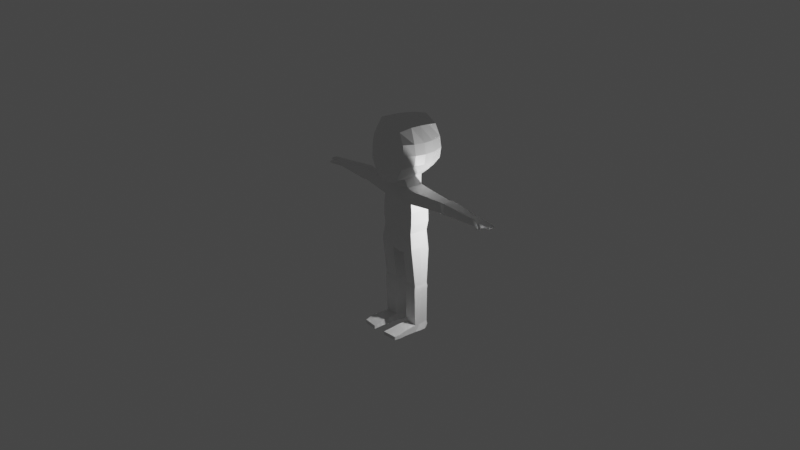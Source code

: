 # Source: base_model.blend  (saved by Blender 2.81.16; exported with 4.5.12 LTS)
import bpy
from mathutils import Matrix  # noqa: F401  (used for matrix-valued properties, if any)

bpy.ops.wm.read_factory_settings(use_empty=True)
scene = bpy.context.scene
scene.name = 'Scene'

# ---- collections
col_collection = bpy.data.collections.new('Collection'); scene.collection.children.link(col_collection)

# ---- materials (node trees are filled in below, after node groups)
mat_material = bpy.data.materials.new('Material')
mat_material.alpha_threshold = 0.0
mat_material.use_transparent_shadow = False
mat_material.line_color = (0.0, 0.0, 0.0, 1.0)

# ---- material node trees
mat_material.use_nodes = True; mat_material.node_tree.nodes.clear()
_N = mat_material.node_tree.nodes; _L = mat_material.node_tree.links
n0 = _N.new('ShaderNodeOutputMaterial'); n0.name = 'Material Output'; n0.location = (300, 300)
n1 = _N.new('ShaderNodeBsdfPrincipled'); n1.name = 'Principled BSDF'; n1.location = (10, 300)
n1.distribution = 'GGX'
n1.subsurface_method = 'BURLEY'
n1.inputs[2].default_value = 0.4
n1.inputs[3].default_value = 1.45
n1.inputs[27].default_value = (0.0, 0.0, 0.0, 1.0)
n1.inputs[28].default_value = 1.0
_L.new(n1.outputs[0], n0.inputs[0])
n0.is_active_output = True

# ---- world
world_world = bpy.data.worlds.new('World'); scene.world = world_world
world_world.use_nodes = True; world_world.node_tree.nodes.clear()
_N = world_world.node_tree.nodes; _L = world_world.node_tree.links
n0 = _N.new('ShaderNodeOutputWorld'); n0.name = 'World Output'; n0.location = (300, 300)
n1 = _N.new('ShaderNodeBackground'); n1.name = 'Background'; n1.location = (10, 300)
n1.inputs[0].default_value = (0.05088, 0.05088, 0.05088, 1.0)
_L.new(n1.outputs[0], n0.inputs[0])
n0.is_active_output = True
world_world.color = (0.05088, 0.05088, 0.05088)
world_world.use_sun_shadow = False
world_world.sun_shadow_jitter_overblur = 0.0

# ---- cameras
cam_camera = bpy.data.cameras.new('Camera')
cam_camera.clip_end = 100.0
cam_camera.ortho_scale = 7.314

# ---- lights
light_light = bpy.data.lights.new('Light', 'POINT')
light_light.transmission_factor = 0.0
light_light.energy = 1000.0
light_light.shadow_soft_size = 0.1
light_light.shadow_maximum_resolution = 0.006
light_light.use_absolute_resolution = True

# ---- meshes
me_cube = bpy.data.meshes.new('Cube')
me_cube.from_pydata([(0.9164, 0.9853, 1.093), (0.7662, 1.001, -0.8965), (0.7679, -0.9255, 1.009), (0.6269, -1.04, -1.305), (0.0, 1.155, -0.9802), (0.0, -1.248, 1.158), (0.0, -1.241, -1.419), (0.0, 1.197, 1.325), (1.019, 1.165, 0.4917), (1.114, 1.165, -0.00829), (1.019, 1.165, -0.5083), (1.032, -0.9652, 0.5), (1.128, -0.9652, 0.0), (1.032, -1.058, -0.6146), (0.0, 1.468, 0.5763), (0.0, 1.458, 0.0315), (0.0, 1.379, -0.4884), (0.0, -1.434, 0.5762), (0.0, -1.528, 0.01036), (0.0, -1.414, -0.4655), (1.055, 0.4648, 1.189), (1.05, -2.562e-08, 1.208), (1.05, -0.5, 1.208), (0.5533, -0.4602, -1.331), (0.6014, 0.01554, -1.269), (0.5477, 0.5016, -1.268), (0.0, 0.6478, -1.28), (0.0, -0.4217, -1.419), (0.0, 0.5, 1.495), (0.0, -8.131e-08, 1.57), (0.0, -0.5, 1.495), (1.298, 0.5, -0.5), (1.352, 0.0, -0.5), (1.268, -0.495, -0.5), (1.393, 0.5, 0.0), (1.448, 0.0, 0.0), (1.363, -0.495, 0.0), (1.298, 0.5, 0.5), (1.352, 0.0, 0.5), (1.268, -0.495, 0.5), (0.6162, -0.3472, -1.72), (0.669, 0.05604, -1.72), (0.6503, 0.4071, -1.72), (0.0, 0.5835, -1.72), (0.9468, -0.4109, -2.425), (0.0, -0.4538, -1.72), (1.005, 0.5348, -0.9083), (1.045, 0.01736, -0.9244), (0.99, -0.483, -0.9377), (0.9921, -0.3505, -1.809), (1.003, 0.0726, -1.809), (0.6881, 0.6316, -2.073), (0.0, 0.6989, -1.809), (0.9916, -0.4336, -3.451), (0.0, -0.438, -1.809), (0.9614, 0.0726, -2.425), (0.6291, 0.7222, -2.666), (0.0, 0.7321, -2.312), (0.9303, -0.4117, -3.864), (0.0, -0.5377, -2.312), (1.006, 0.07202, -3.451), (0.8004, 0.6349, -3.258), (0.0, 0.7046, -3.451), (1.062, -0.4681, -4.613), (0.0, -0.5056, -3.451), (0.942, 0.07911, -3.864), (0.7903, 0.6367, -4.075), (0.0, 0.6368, -3.864), (0.339, 0.7365, -4.855), (0.0, -0.467, -3.864), (1.077, 0.06776, -4.613), (0.8565, 0.6572, -4.577), (0.0, 0.6793, -4.954), (0.0, 0.1831, -5.035), (0.0, -0.3469, -5.035), (0.3832, 0.1407, -4.964), (0.3775, -0.3914, -4.964), (1.063, -0.2498, -6.484), (1.078, 0.0869, -6.484), (0.3616, 0.1327, -6.484), (1.063, 0.4431, -6.484), (0.3559, 0.5043, -6.484), (0.3559, -0.2016, -6.484), (2.693, -0.1634, -2.332), (2.707, 0.07424, -2.423), (2.693, -0.1634, -1.851), (2.704, 0.07424, -1.851), (2.693, 0.3145, -1.851), (2.693, 0.3145, -2.423), (2.922, -0.1868, -2.349), (2.938, 0.07387, -2.416), (2.922, -0.1868, -1.831), (2.925, 0.07387, -1.831), (2.922, 0.3497, -1.831), (2.922, 0.3497, -2.416), (3.277, -0.1755, -2.324), (3.292, 0.07397, -2.411), (3.277, -0.1755, -1.86), (3.289, 0.07397, -1.86), (3.277, 0.3379, -1.86), (3.277, 0.3379, -2.411), (4.72, -0.08379, -2.288), (4.729, 0.06744, -2.288), (4.72, -0.08379, -1.988), (4.727, 0.06744, -1.972), (4.72, 0.2274, -1.988), (4.72, 0.2274, -2.288), (1.079, -0.2803, -6.638), (1.095, 0.08422, -6.638), (0.3439, 0.1339, -6.638), (1.079, 0.4699, -6.638), (0.3378, 0.5361, -6.638), (0.3378, -0.2281, -6.638), (1.079, -0.2803, -6.772), (1.095, 0.08422, -6.772), (0.3443, 0.1339, -6.772), (1.079, 0.452, -6.772), (0.3382, 0.5182, -6.772), (0.3382, -0.2281, -6.772), (1.04, -0.2115, -8.534), (0.9907, 0.1024, -8.584), (0.4152, 0.135, -8.522), (0.9772, 0.5297, -8.539), (0.4102, 0.5732, -8.539), (0.4102, -0.1772, -8.534), (1.017, 0.5609, -4.823), (0.3779, 0.6393, -5.016), (0.9303, 0.5089, -3.864), (0.1595, 0.7379, -4.073), (0.1581, 0.7518, -4.853), (0.9921, 0.492, -1.809), (0.9468, 0.492, -2.425), (0.1912, 0.7241, -2.003), (0.3874, 0.7425, -2.641), (0.985, 0.5651, -3.421), (0.1912, 0.7241, -3.258), (1.006, 0.07237, -2.849), (0.0, -0.5101, -2.769), (0.9916, -0.4216, -2.849), (0.9916, 0.5381, -2.849), (0.3087, 0.7351, -2.888), (0.6978, 0.6872, -2.903), (0.0, 0.7211, -2.769), (4.898, -0.1179, -2.27), (4.907, 0.06631, -2.27), (4.898, -0.1179, -2.01), (4.906, 0.06631, -1.993), (4.898, 0.2552, -2.01), (4.898, 0.2552, -2.27), (5.128, -0.1125, -2.238), (5.071, 0.06645, -2.238), (5.128, -0.1125, -2.031), (5.069, 0.06645, -2.023), (5.062, 0.2746, -2.031), (5.062, 0.2746, -2.238), (5.317, -0.1027, -2.187), (5.274, 0.07749, -2.199), (5.318, -0.1027, -2.061), (5.316, 0.2665, -2.064), (5.317, 0.2791, -2.179), (5.327, 0.08409, -2.179), (5.325, 0.08409, -2.068), (5.111, -0.2735, -2.048), (5.111, -0.2736, -2.225), (5.207, -0.2018, -2.048), (5.206, -0.202, -2.225), (5.322, 0.005819, -2.181), (5.321, 0.005819, -2.066), (5.321, 0.1669, -2.068), (5.318, -0.1027, -2.124), (5.318, 0.2791, -2.124), (5.322, 0.1669, -2.179), (5.317, 0.2791, -2.179), (5.321, 0.1669, -2.068), (5.318, 0.2791, -2.124), (5.322, 0.1669, -2.179), (5.484, 0.1777, -2.08), (5.48, 0.2663, -2.08), (5.48, 0.2663, -2.122), (5.48, 0.2663, -2.164), (5.485, 0.1777, -2.164), (5.318, -0.1027, -2.124), (5.475, -0.09229, -2.164), (5.475, -0.09229, -2.08), (5.493, -0.01318, -2.163), (5.492, -0.01318, -2.081), (5.475, -0.09229, -2.122), (5.345, -0.3714, -2.115), (5.348, -0.3716, -2.189), (5.389, -0.2915, -2.114), (5.392, -0.2917, -2.188), (5.327, 0.08409, -2.179), (5.325, 0.08409, -2.068), (5.497, 0.07771, -2.164), (5.495, 0.07771, -2.08), (5.492, -0.00141, -2.164), (5.491, -0.00141, -2.08), (5.492, -0.00141, -2.164), (5.491, -0.00141, -2.08), (5.492, 0.09136, -2.164), (5.49, 0.09136, -2.08), (5.486, 0.1675, -2.08), (5.487, 0.1675, -2.164), (5.641, 0.2477, -2.152), (5.641, 0.2477, -2.121), (5.641, 0.2477, -2.089), (5.645, 0.1737, -2.089), (5.645, 0.1737, -2.152), (5.637, -0.08074, -2.121), (5.637, -0.08074, -2.152), (5.641, -0.02585, -2.152), (5.637, -0.08074, -2.089), (5.641, -0.02585, -2.089), (5.652, 0.005188, -2.152), (5.656, 0.07512, -2.152), (5.651, 0.005188, -2.089), (5.654, 0.07512, -2.089), (5.652, 0.005188, -2.152), (5.651, 0.005188, -2.089), (5.65, 0.09101, -2.089), (5.646, 0.165, -2.089), (5.651, 0.09101, -2.152), (5.647, 0.165, -2.152), (1.029, -0.1918, -8.897), (1.045, 0.09199, -8.897), (0.3564, 0.1306, -8.897), (1.029, 0.3922, -8.897), (0.4032, 0.4438, -8.897), (0.3744, -0.1124, -8.82), (1.127, -0.8583, -8.577), (0.4339, -0.7686, -8.551), (1.127, -0.8583, -8.838), (0.3721, -0.7659, -8.836), (1.1, -1.469, -8.698), (0.3602, -1.526, -8.698), (1.1, -1.469, -8.87), (0.3602, -1.526, -8.87), (0.9848, 0.5731, -8.711), (0.9848, 0.4827, -8.874), (0.4211, 0.6246, -8.711), (0.4211, 0.5343, -8.874), (0.3713, -1.146, -8.853), (0.4023, -1.147, -8.625), (1.144, -1.164, -8.854), (1.144, -1.164, -8.638), (0.0, -0.5117, -3.11), (0.0, -0.4715, -3.657), (0.0, -0.8652, -1.497), (0.0, -1.361, -1.101)], [], [(27, 23, 3, 6, 247), (39, 22, 2, 11), (14, 7, 0, 8), (11, 2, 5, 17), (22, 30, 5, 2), (3, 13, 19, 248, 6), (13, 12, 18, 19), (12, 11, 17, 18), (4, 16, 10, 1), (16, 15, 9, 10), (15, 14, 8, 9), (23, 48, 33, 13, 3), (33, 36, 12, 13), (36, 39, 11, 12), (9, 8, 37, 34), (34, 37, 38, 35), (35, 38, 39, 36), (10, 9, 34, 31), (31, 34, 35, 32), (32, 35, 36, 33), (1, 10, 31, 46, 25), (46, 31, 32, 47), (47, 32, 33, 48), (0, 7, 28, 20), (20, 28, 29, 21), (21, 29, 30, 22), (8, 0, 20, 37), (37, 20, 21, 38), (38, 21, 22, 39), (4, 1, 25, 26), (25, 24, 41, 42), (23, 27, 45, 40), (43, 42, 130, 52), (40, 45, 54, 49), (26, 25, 42, 43), (24, 23, 40, 41), (24, 47, 48, 23), (25, 46, 47, 24), (50, 49, 85, 86), (132, 51, 56, 133), (41, 40, 49, 50), (42, 41, 50, 130), (140, 141, 61, 135), (138, 137, 245, 64, 53), (49, 44, 83, 85), (49, 54, 59, 44), (62, 134, 127, 67), (53, 64, 246, 69, 58), (136, 138, 53, 60), (139, 136, 60, 134), (65, 58, 63, 70), (58, 69, 74, 76, 63), (60, 53, 58, 65), (134, 60, 65, 127), (125, 70, 78, 80), (76, 75, 79, 82), (128, 66, 71, 68, 129), (127, 65, 70, 125), (73, 75, 76, 74), (72, 126, 75, 73), (80, 78, 108, 110), (82, 79, 109, 112), (75, 126, 81, 79), (63, 76, 82, 77), (70, 63, 77, 78), (126, 125, 80, 81), (87, 86, 92, 93), (88, 87, 93, 94), (131, 130, 87, 88), (130, 50, 86, 87), (55, 131, 88, 84), (44, 55, 84, 83), (91, 89, 95, 97), (90, 94, 100, 96), (83, 84, 90, 89), (84, 88, 94, 90), (85, 83, 89, 91), (86, 85, 91, 92), (99, 98, 104, 105), (100, 99, 105, 106), (92, 91, 97, 98), (94, 93, 99, 100), (93, 92, 98, 99), (89, 90, 96, 95), (144, 148, 154, 150), (103, 101, 143, 145), (95, 96, 102, 101), (96, 100, 106, 102), (97, 95, 101, 103), (98, 97, 103, 104), (111, 110, 116, 117), (107, 112, 118, 113), (79, 81, 111, 109), (77, 82, 112, 107), (81, 80, 110, 111), (78, 77, 107, 108), (115, 117, 123, 121), (116, 114, 120, 122), (108, 107, 113, 114), (112, 109, 115, 118), (110, 108, 114, 116), (109, 111, 117, 115), (120, 119, 223, 224), (123, 122, 237, 239), (113, 118, 124, 119), (117, 116, 122, 123), (114, 113, 119, 120), (118, 115, 121, 124), (68, 71, 125, 126), (66, 128, 67, 127), (129, 68, 126, 72), (71, 66, 127, 125), (128, 129, 72, 67), (51, 132, 52, 130), (56, 51, 130, 131), (132, 133, 57, 52), (135, 61, 134, 62), (141, 56, 131, 139), (140, 135, 62, 142), (133, 140, 142, 57), (61, 141, 139, 134), (131, 55, 136, 139), (55, 44, 138, 136), (44, 59, 137, 138), (133, 56, 141, 140), (102, 106, 148, 144), (104, 103, 145, 146), (106, 105, 147, 148), (105, 104, 146, 147), (101, 102, 144, 143), (159, 171, 160, 156, 150, 154), (143, 149, 165, 163), (143, 144, 150, 149), (146, 145, 151, 152), (148, 147, 153, 154), (147, 146, 152, 153), (149, 150, 156, 160, 166, 155), (154, 153, 158, 170, 159), (153, 152, 161, 168, 158), (151, 149, 155, 169, 157), (161, 167, 157, 169, 155, 166, 160, 171, 159, 170, 158, 168), (164, 162, 187, 189), (145, 143, 163, 162), (151, 145, 162, 164), (149, 151, 164, 165), (159, 170, 174, 172), (158, 168, 173), (170, 158, 174), (171, 168, 173, 175), (159, 171, 175, 172), (175, 172, 179, 180), (177, 176, 206, 205), (158, 173, 176, 177), (174, 158, 177, 178), (172, 174, 178, 179), (173, 175, 180, 176), (169, 155, 181), (157, 169, 181), (157, 181, 186, 183), (155, 166, 184, 182), (167, 166, 184, 185), (167, 157, 183, 185), (181, 155, 182, 186), (187, 188, 190, 189), (165, 164, 189, 190), (163, 165, 190, 188), (162, 163, 188, 187), (161, 160, 191, 192), (166, 160, 191), (161, 167, 192), (202, 201, 220, 222), (192, 191, 193, 194), (166, 191, 193, 195), (166, 167, 198, 197), (192, 167, 196, 194), (182, 184, 210, 209), (173, 168, 201, 202, 171, 175), (168, 161, 200, 201), (199, 160, 171, 202), (161, 191, 192, 160, 199, 200), (197, 195, 213, 217), (206, 207, 203, 204, 205), (208, 209, 210, 212, 211), (213, 214, 216, 215, 218, 217), (220, 219, 221, 222), (198, 197, 217, 218), (196, 198, 218, 215), (185, 183, 211, 212), (179, 178, 204, 203), (201, 200, 219, 220), (183, 186, 208, 211), (180, 179, 203, 207), (199, 202, 222, 221), (184, 185, 212, 210), (178, 177, 205, 204), (176, 180, 207, 206), (195, 193, 214, 213), (194, 196, 215, 216), (186, 182, 209, 208), (200, 199, 221, 219), (193, 194, 216, 214), (152, 151, 157, 167, 161), (227, 226, 224, 225), (225, 224, 223, 228), (124, 121, 225, 228), (122, 120, 224, 226), (121, 123, 227, 225), (228, 223, 231, 232), (242, 241, 236, 234), (124, 228, 232, 230), (223, 119, 229, 231), (119, 124, 230, 229), (233, 234, 236, 235), (241, 243, 235, 236), (243, 244, 233, 235), (244, 242, 234, 233), (239, 237, 238, 240), (226, 227, 240, 238), (227, 123, 239, 240), (122, 226, 238, 237), (229, 230, 242, 244), (231, 229, 244, 243), (232, 231, 243, 241), (230, 232, 241, 242)])
_uv = me_cube.uv_layers.new(name='UVMap')
_uv.uv.foreach_set('vector', [0.25, 0.6875, 0.375, 0.6875, 0.375, 0.75, 0.25, 0.75, 0.25, 0.7188, 0.5625, 0.6875, 0.625, 0.6875, 0.625, 0.75, 0.5625, 0.75, 0.5625, 0.375, 0.625, 0.375, 0.625, 0.5, 0.5625, 0.5, 0.5625, 0.75, 0.625, 0.75, 0.625, 0.875, 0.5625, 0.875, 0.625, 0.6875, 0.75, 0.6875, 0.75, 0.75, 0.625, 0.75, 0.375, 0.75, 0.4375, 0.75, 0.4375, 0.875, 0.4062, 0.875, 0.375, 0.875, 0.4375, 0.75, 0.5, 0.75, 0.5, 0.875, 0.4375, 0.875, 0.5, 0.75, 0.5625, 0.75, 0.5625, 0.875, 0.5, 0.875, 0.375, 0.375, 0.4375, 0.375, 0.4375, 0.5, 0.375, 0.5, 0.4375, 0.375, 0.5, 0.375, 0.5, 0.5, 0.4375, 0.5, 0.5, 0.375, 0.5625, 0.375, 0.5625, 0.5, 0.5, 0.5, 0.375, 0.6875, 0.4062, 0.6875, 0.4375, 0.6875, 0.4375, 0.75, 0.375, 0.75, 0.4375, 0.6875, 0.5, 0.6875, 0.5, 0.75, 0.4375, 0.75, 0.5, 0.6875, 0.5625, 0.6875, 0.5625, 0.75, 0.5, 0.75, 0.5, 0.5, 0.5625, 0.5, 0.5625, 0.5625, 0.5, 0.5625, 0.5, 0.5625, 0.5625, 0.5625, 0.5625, 0.625, 0.5, 0.625, 0.5, 0.625, 0.5625, 0.625, 0.5625, 0.6875, 0.5, 0.6875, 0.4375, 0.5, 0.5, 0.5, 0.5, 0.5625, 0.4375, 0.5625, 0.4375, 0.5625, 0.5, 0.5625, 0.5, 0.625, 0.4375, 0.625, 0.4375, 0.625, 0.5, 0.625, 0.5, 0.6875, 0.4375, 0.6875, 0.375, 0.5, 0.4375, 0.5, 0.4375, 0.5625, 0.4062, 0.5625, 0.375, 0.5625, 0.4062, 0.5625, 0.4375, 0.5625, 0.4375, 0.625, 0.4062, 0.625, 0.4062, 0.625, 0.4375, 0.625, 0.4375, 0.6875, 0.4062, 0.6875, 0.625, 0.5, 0.75, 0.5, 0.75, 0.5625, 0.625, 0.5625, 0.625, 0.5625, 0.75, 0.5625, 0.75, 0.625, 0.625, 0.625, 0.625, 0.625, 0.75, 0.625, 0.75, 0.6875, 0.625, 0.6875, 0.5625, 0.5, 0.625, 0.5, 0.625, 0.5625, 0.5625, 0.5625, 0.5625, 0.5625, 0.625, 0.5625, 0.625, 0.625, 0.5625, 0.625, 0.5625, 0.625, 0.625, 0.625, 0.625, 0.6875, 0.5625, 0.6875, 0.25, 0.5, 0.375, 0.5, 0.375, 0.5625, 0.25, 0.5625, 0.375, 0.5625, 0.375, 0.625, 0.375, 0.625, 0.375, 0.5625, 0.375, 0.6875, 0.25, 0.6875, 0.25, 0.6875, 0.375, 0.6875, 0.25, 0.5625, 0.375, 0.5625, 0.375, 0.5625, 0.25, 0.5625, 0.375, 0.6875, 0.25, 0.6875, 0.25, 0.6875, 0.375, 0.6875, 0.25, 0.5625, 0.375, 0.5625, 0.375, 0.5625, 0.25, 0.5625, 0.375, 0.625, 0.375, 0.6875, 0.375, 0.6875, 0.375, 0.625, 0.375, 0.625, 0.4062, 0.625, 0.4062, 0.6875, 0.375, 0.6875, 0.375, 0.5625, 0.4062, 0.5625, 0.4062, 0.625, 0.375, 0.625, 0.375, 0.625, 0.375, 0.6875, 0.375, 0.6875, 0.375, 0.625, 0.2741, 0.5625, 0.3509, 0.5625, 0.3509, 0.5625, 0.2741, 0.5625, 0.375, 0.625, 0.375, 0.6875, 0.375, 0.6875, 0.375, 0.625, 0.375, 0.5625, 0.375, 0.625, 0.375, 0.625, 0.375, 0.5625, 0.2741, 0.5625, 0.3509, 0.5625, 0.3509, 0.5625, 0.2741, 0.5625, 0.375, 0.6875, 0.25, 0.6875, 0.25, 0.6875, 0.25, 0.6875, 0.375, 0.6875, 0.375, 0.6875, 0.375, 0.6875, 0.375, 0.6875, 0.375, 0.6875, 0.375, 0.6875, 0.25, 0.6875, 0.25, 0.6875, 0.375, 0.6875, 0.25, 0.5625, 0.375, 0.5625, 0.375, 0.5625, 0.25, 0.5625, 0.375, 0.6875, 0.25, 0.6875, 0.25, 0.6875, 0.25, 0.6875, 0.375, 0.6875, 0.375, 0.625, 0.375, 0.6875, 0.375, 0.6875, 0.375, 0.625, 0.375, 0.5625, 0.375, 0.625, 0.375, 0.625, 0.375, 0.5625, 0.375, 0.625, 0.375, 0.6875, 0.375, 0.6875, 0.375, 0.625, 0.375, 0.6875, 0.25, 0.6875, 0.25, 0.6875, 0.2959, 0.6875, 0.375, 0.6875, 0.375, 0.625, 0.375, 0.6875, 0.375, 0.6875, 0.375, 0.625, 0.375, 0.5625, 0.375, 0.625, 0.375, 0.625, 0.375, 0.5625, 0.375, 0.5625, 0.375, 0.625, 0.375, 0.625, 0.375, 0.5625, 0.2959, 0.6875, 0.2959, 0.625, 0.2959, 0.625, 0.2959, 0.6875, 0.2707, 0.5625, 0.3544, 0.5625, 0.3558, 0.5625, 0.2916, 0.5625, 0.2698, 0.5625, 0.375, 0.5625, 0.375, 0.625, 0.375, 0.625, 0.375, 0.5625, 0.25, 0.625, 0.2959, 0.625, 0.2959, 0.6875, 0.25, 0.6875, 0.25, 0.5625, 0.2959, 0.5625, 0.2959, 0.625, 0.25, 0.625, 0.375, 0.5625, 0.375, 0.625, 0.375, 0.625, 0.375, 0.5625, 0.2959, 0.6875, 0.2959, 0.625, 0.2959, 0.625, 0.2959, 0.6875, 0.2959, 0.625, 0.2959, 0.5625, 0.2959, 0.5625, 0.2959, 0.625, 0.375, 0.6875, 0.2959, 0.6875, 0.2959, 0.6875, 0.375, 0.6875, 0.375, 0.625, 0.375, 0.6875, 0.375, 0.6875, 0.375, 0.625, 0.2959, 0.5625, 0.375, 0.5625, 0.375, 0.5625, 0.2959, 0.5625, 0.375, 0.5625, 0.375, 0.625, 0.375, 0.625, 0.375, 0.5625, 0.375, 0.5625, 0.375, 0.5625, 0.375, 0.5625, 0.375, 0.5625, 0.375, 0.5625, 0.375, 0.5625, 0.375, 0.5625, 0.375, 0.5625, 0.375, 0.5625, 0.375, 0.625, 0.375, 0.625, 0.375, 0.5625, 0.375, 0.625, 0.375, 0.5625, 0.375, 0.5625, 0.375, 0.625, 0.375, 0.6875, 0.375, 0.625, 0.375, 0.625, 0.375, 0.6875, 0.375, 0.6875, 0.375, 0.6875, 0.375, 0.6875, 0.375, 0.6875, 0.375, 0.625, 0.375, 0.5625, 0.375, 0.5625, 0.375, 0.625, 0.375, 0.6875, 0.375, 0.625, 0.375, 0.625, 0.375, 0.6875, 0.375, 0.625, 0.375, 0.5625, 0.375, 0.5625, 0.375, 0.625, 0.375, 0.6875, 0.375, 0.6875, 0.375, 0.6875, 0.375, 0.6875, 0.375, 0.625, 0.375, 0.6875, 0.375, 0.6875, 0.375, 0.625, 0.375, 0.5625, 0.375, 0.625, 0.375, 0.625, 0.375, 0.5625, 0.375, 0.5625, 0.375, 0.5625, 0.375, 0.5625, 0.375, 0.5625, 0.375, 0.625, 0.375, 0.6875, 0.375, 0.6875, 0.375, 0.625, 0.375, 0.5625, 0.375, 0.5625, 0.375, 0.5625, 0.375, 0.5625, 0.375, 0.5625, 0.375, 0.625, 0.375, 0.625, 0.375, 0.5625, 0.375, 0.6875, 0.375, 0.625, 0.375, 0.625, 0.375, 0.6875, 0.375, 0.625, 0.375, 0.5625, 0.375, 0.5625, 0.375, 0.625, 0.375, 0.6875, 0.375, 0.6875, 0.375, 0.6875, 0.375, 0.6875, 0.375, 0.6875, 0.375, 0.625, 0.375, 0.625, 0.375, 0.6875, 0.375, 0.625, 0.375, 0.5625, 0.375, 0.5625, 0.375, 0.625, 0.375, 0.6875, 0.375, 0.6875, 0.375, 0.6875, 0.375, 0.6875, 0.375, 0.625, 0.375, 0.6875, 0.375, 0.6875, 0.375, 0.625, 0.2959, 0.5625, 0.375, 0.5625, 0.375, 0.5625, 0.2959, 0.5625, 0.375, 0.6875, 0.2959, 0.6875, 0.2959, 0.6875, 0.375, 0.6875, 0.2959, 0.625, 0.2959, 0.5625, 0.2959, 0.5625, 0.2959, 0.625, 0.375, 0.6875, 0.2959, 0.6875, 0.2959, 0.6875, 0.375, 0.6875, 0.2959, 0.5625, 0.375, 0.5625, 0.375, 0.5625, 0.2959, 0.5625, 0.375, 0.625, 0.375, 0.6875, 0.375, 0.6875, 0.375, 0.625, 0.2959, 0.625, 0.2959, 0.5625, 0.2959, 0.5625, 0.2959, 0.625, 0.375, 0.5625, 0.375, 0.625, 0.375, 0.625, 0.375, 0.5625, 0.375, 0.625, 0.375, 0.6875, 0.375, 0.6875, 0.375, 0.625, 0.2959, 0.6875, 0.2959, 0.625, 0.2959, 0.625, 0.2959, 0.6875, 0.375, 0.5625, 0.375, 0.625, 0.375, 0.625, 0.375, 0.5625, 0.2959, 0.625, 0.2959, 0.5625, 0.2959, 0.5625, 0.2959, 0.625, 0.375, 0.625, 0.375, 0.6875, 0.375, 0.6875, 0.375, 0.625, 0.2959, 0.5625, 0.375, 0.5625, 0.375, 0.5625, 0.2959, 0.5625, 0.375, 0.6875, 0.2959, 0.6875, 0.2959, 0.6875, 0.375, 0.6875, 0.2959, 0.5625, 0.375, 0.5625, 0.375, 0.5625, 0.2959, 0.5625, 0.375, 0.625, 0.375, 0.6875, 0.375, 0.6875, 0.375, 0.625, 0.2959, 0.6875, 0.2959, 0.625, 0.2959, 0.625, 0.2959, 0.6875, 0.2916, 0.5625, 0.3558, 0.5625, 0.375, 0.5625, 0.2959, 0.5625, 0.3544, 0.5625, 0.2707, 0.5625, 0.25, 0.5625, 0.375, 0.5625, 0.2698, 0.5625, 0.2916, 0.5625, 0.2959, 0.5625, 0.25, 0.5625, 0.3558, 0.5625, 0.3544, 0.5625, 0.375, 0.5625, 0.375, 0.5625, 0.2707, 0.5625, 0.2698, 0.5625, 0.25, 0.5625, 0.25, 0.5625, 0.3509, 0.5625, 0.2741, 0.5625, 0.25, 0.5625, 0.375, 0.5625, 0.3509, 0.5625, 0.3509, 0.5625, 0.375, 0.5625, 0.375, 0.5625, 0.2741, 0.5625, 0.2741, 0.5625, 0.25, 0.5625, 0.25, 0.5625, 0.2741, 0.5625, 0.3509, 0.5625, 0.375, 0.5625, 0.25, 0.5625, 0.3509, 0.5625, 0.3509, 0.5625, 0.375, 0.5625, 0.375, 0.5625, 0.2741, 0.5625, 0.2741, 0.5625, 0.25, 0.5625, 0.25, 0.5625, 0.2741, 0.5625, 0.2741, 0.5625, 0.25, 0.5625, 0.25, 0.5625, 0.3509, 0.5625, 0.3509, 0.5625, 0.375, 0.5625, 0.375, 0.5625, 0.375, 0.5625, 0.375, 0.625, 0.375, 0.625, 0.375, 0.5625, 0.375, 0.625, 0.375, 0.6875, 0.375, 0.6875, 0.375, 0.625, 0.375, 0.6875, 0.25, 0.6875, 0.25, 0.6875, 0.375, 0.6875, 0.2741, 0.5625, 0.3509, 0.5625, 0.3509, 0.5625, 0.2741, 0.5625, 0.375, 0.625, 0.375, 0.5625, 0.375, 0.5625, 0.375, 0.625, 0.375, 0.625, 0.375, 0.6875, 0.375, 0.6875, 0.375, 0.625, 0.375, 0.5625, 0.375, 0.5625, 0.375, 0.5625, 0.375, 0.5625, 0.375, 0.5625, 0.375, 0.625, 0.375, 0.625, 0.375, 0.5625, 0.375, 0.6875, 0.375, 0.625, 0.375, 0.625, 0.375, 0.6875, 0.375, 0.5625, 0.375, 0.5938, 0.375, 0.625, 0.375, 0.625, 0.375, 0.625, 0.375, 0.5625, 0.375, 0.6875, 0.375, 0.6875, 0.375, 0.6875, 0.375, 0.6875, 0.375, 0.6875, 0.375, 0.625, 0.375, 0.625, 0.375, 0.6875, 0.375, 0.625, 0.375, 0.6875, 0.375, 0.6875, 0.375, 0.625, 0.375, 0.5625, 0.375, 0.5625, 0.375, 0.5625, 0.375, 0.5625, 0.375, 0.5625, 0.375, 0.625, 0.375, 0.625, 0.375, 0.5625, 0.375, 0.6875, 0.375, 0.625, 0.375, 0.625, 0.375, 0.625, 0.375, 0.6562, 0.375, 0.6875, 0.375, 0.5625, 0.375, 0.5625, 0.375, 0.5625, 0.375, 0.5625, 0.375, 0.5625, 0.375, 0.5625, 0.375, 0.625, 0.375, 0.625, 0.375, 0.5938, 0.375, 0.5625, 0.375, 0.6875, 0.375, 0.6875, 0.375, 0.6875, 0.375, 0.6875, 0.375, 0.6875, 0.375, 0.625, 0.375, 0.6562, 0.375, 0.6875, 0.375, 0.6875, 0.375, 0.6875, 0.375, 0.6562, 0.375, 0.625, 0.375, 0.5938, 0.375, 0.5625, 0.375, 0.5625, 0.375, 0.5625, 0.375, 0.5938, 0.375, 0.6875, 0.375, 0.6875, 0.375, 0.6875, 0.375, 0.6875, 0.375, 0.6875, 0.375, 0.6875, 0.375, 0.6875, 0.375, 0.6875, 0.375, 0.6875, 0.375, 0.6875, 0.375, 0.6875, 0.375, 0.6875, 0.375, 0.6875, 0.375, 0.6875, 0.375, 0.6875, 0.375, 0.6875, 0.375, 0.5625, 0.375, 0.5625, 0.375, 0.5625, 0.375, 0.5625, 0.375, 0.5625, 0.375, 0.5938, 0.375, 0.5938, 0.375, 0.5625, 0.375, 0.5625, 0.375, 0.5625, 0.0, 0.0, 0.0, 0.0, 0.0, 0.0, 0.0, 0.0, 0.375, 0.5625, 0.375, 0.5938, 0.375, 0.5938, 0.375, 0.5625, 0.375, 0.5938, 0.375, 0.5625, 0.375, 0.5625, 0.375, 0.5938, 0.375, 0.5625, 0.375, 0.5938, 0.375, 0.5938, 0.375, 0.5625, 0.375, 0.5625, 0.375, 0.5938, 0.375, 0.5938, 0.375, 0.5625, 0.375, 0.5625, 0.375, 0.5625, 0.375, 0.5625, 0.375, 0.5625, 0.375, 0.5625, 0.375, 0.5625, 0.375, 0.5625, 0.375, 0.5625, 0.0, 0.0, 0.0, 0.0, 0.0, 0.0, 0.0, 0.0, 0.375, 0.6875, 0.375, 0.6875, 0.375, 0.6875, 0.375, 0.6875, 0.375, 0.6875, 0.375, 0.6875, 0.375, 0.6875, 0.375, 0.6875, 0.375, 0.6875, 0.375, 0.6875, 0.375, 0.6875, 0.375, 0.6562, 0.375, 0.6562, 0.375, 0.6875, 0.0, 0.0, 0.0, 0.0, 0.0, 0.0, 0.0, 0.0, 0.375, 0.6562, 0.375, 0.6875, 0.375, 0.6875, 0.375, 0.6562, 0.375, 0.6875, 0.375, 0.6875, 0.375, 0.6875, 0.375, 0.6875, 0.375, 0.6875, 0.375, 0.6875, 0.375, 0.6875, 0.375, 0.6875, 0.375, 0.6875, 0.375, 0.6875, 0.375, 0.6875, 0.375, 0.6875, 0.375, 0.6875, 0.375, 0.6875, 0.375, 0.6875, 0.375, 0.6875, 0.375, 0.6875, 0.375, 0.6875, 0.375, 0.6875, 0.375, 0.6875, 0.0, 0.0, 0.0, 0.0, 0.0, 0.0, 0.0, 0.0, 0.375, 0.6562, 0.375, 0.625, 0.375, 0.625, 0.375, 0.625, 0.375, 0.6562, 0.375, 0.625, 0.0, 0.0, 0.0, 0.0, 0.0, 0.0, 0.0, 0.0, 0.0, 0.0, 0.0, 0.0, 0.0, 0.0, 0.0, 0.0, 0.375, 0.6562, 0.375, 0.625, 0.375, 0.625, 0.375, 0.6562, 0.0, 0.0, 0.0, 0.0, 0.0, 0.0, 0.0, 0.0, 0.375, 0.625, 0.375, 0.6562, 0.375, 0.6562, 0.375, 0.625, 0.375, 0.6875, 0.375, 0.6562, 0.375, 0.6562, 0.375, 0.6875, 0.0, 0.0, 0.0, 0.0, 0.0, 0.0, 0.0, 0.0, 0.0, 0.0, 0.0, 0.0, 0.375, 0.5938, 0.375, 0.625, 0.375, 0.625, 0.375, 0.5938, 0.0, 0.0, 0.0, 0.0, 0.0, 0.0, 0.0, 0.0, 0.0, 0.0, 0.0, 0.0, 0.0, 0.0, 0.0, 0.0, 0.0, 0.0, 0.0, 0.0, 0.0, 0.0, 0.0, 0.0, 0.0, 0.0, 0.0, 0.0, 0.0, 0.0, 0.0, 0.0, 0.375, 0.5625, 0.375, 0.5625, 0.375, 0.5625, 0.375, 0.6875, 0.375, 0.6875, 0.0, 0.0, 0.375, 0.6562, 0.375, 0.6875, 0.375, 0.6562, 0.0, 0.0, 0.375, 0.625, 0.375, 0.6562, 0.0, 0.0, 0.0, 0.0, 0.375, 0.5938, 0.375, 0.625, 0.375, 0.625, 0.375, 0.5938, 0.0, 0.0, 0.0, 0.0, 0.0, 0.0, 0.0, 0.0, 0.0, 0.0, 0.0, 0.0, 0.0, 0.0, 0.0, 0.0, 0.375, 0.6562, 0.375, 0.6875, 0.375, 0.6875, 0.375, 0.6562, 0.375, 0.5625, 0.375, 0.5625, 0.375, 0.5625, 0.375, 0.5625, 0.375, 0.5938, 0.375, 0.625, 0.375, 0.625, 0.375, 0.5938, 0.375, 0.6875, 0.375, 0.6875, 0.375, 0.6875, 0.375, 0.6875, 0.375, 0.5938, 0.375, 0.5625, 0.375, 0.5625, 0.375, 0.5938, 0.375, 0.625, 0.375, 0.5938, 0.375, 0.5938, 0.375, 0.625, 0.0, 0.0, 0.0, 0.0, 0.0, 0.0, 0.0, 0.0, 0.375, 0.5625, 0.375, 0.5625, 0.375, 0.5625, 0.375, 0.5625, 0.0, 0.0, 0.0, 0.0, 0.0, 0.0, 0.0, 0.0, 0.375, 0.6562, 0.375, 0.625, 0.375, 0.625, 0.375, 0.6562, 0.375, 0.625, 0.375, 0.6562, 0.375, 0.6562, 0.375, 0.625, 0.375, 0.6875, 0.375, 0.6875, 0.375, 0.6875, 0.375, 0.6875, 0.0, 0.0, 0.0, 0.0, 0.0, 0.0, 0.0, 0.0, 0.0, 0.0, 0.0, 0.0, 0.0, 0.0, 0.0, 0.0, 0.375, 0.625, 0.375, 0.6875, 0.375, 0.6875, 0.375, 0.6562, 0.375, 0.625, 0.2959, 0.5625, 0.375, 0.5625, 0.375, 0.625, 0.2959, 0.625, 0.2959, 0.625, 0.375, 0.625, 0.375, 0.6875, 0.2959, 0.6875, 0.2959, 0.6875, 0.2959, 0.625, 0.2959, 0.625, 0.2959, 0.6875, 0.375, 0.5625, 0.375, 0.625, 0.375, 0.625, 0.375, 0.5625, 0.2959, 0.625, 0.2959, 0.5625, 0.2959, 0.5625, 0.2959, 0.625, 0.2959, 0.6875, 0.375, 0.6875, 0.375, 0.6875, 0.2959, 0.6875, 0.2959, 0.6875, 0.2959, 0.6875, 0.2959, 0.6875, 0.2959, 0.6875, 0.2959, 0.6875, 0.2959, 0.6875, 0.2959, 0.6875, 0.2959, 0.6875, 0.375, 0.6875, 0.375, 0.6875, 0.375, 0.6875, 0.375, 0.6875, 0.375, 0.6875, 0.2959, 0.6875, 0.2959, 0.6875, 0.375, 0.6875, 0.375, 0.6875, 0.2959, 0.6875, 0.2959, 0.6875, 0.375, 0.6875, 0.2959, 0.6875, 0.375, 0.6875, 0.375, 0.6875, 0.2959, 0.6875, 0.375, 0.6875, 0.375, 0.6875, 0.375, 0.6875, 0.375, 0.6875, 0.375, 0.6875, 0.2959, 0.6875, 0.2959, 0.6875, 0.375, 0.6875, 0.2959, 0.5625, 0.375, 0.5625, 0.375, 0.5625, 0.2959, 0.5625, 0.375, 0.5625, 0.2959, 0.5625, 0.2959, 0.5625, 0.375, 0.5625, 0.2959, 0.5625, 0.2959, 0.5625, 0.2959, 0.5625, 0.2959, 0.5625, 0.375, 0.5625, 0.375, 0.5625, 0.375, 0.5625, 0.375, 0.5625, 0.375, 0.6875, 0.2959, 0.6875, 0.2959, 0.6875, 0.375, 0.6875, 0.375, 0.6875, 0.375, 0.6875, 0.375, 0.6875, 0.375, 0.6875, 0.2959, 0.6875, 0.375, 0.6875, 0.375, 0.6875, 0.2959, 0.6875, 0.2959, 0.6875, 0.2959, 0.6875, 0.2959, 0.6875, 0.2959, 0.6875])
me_cube.materials.append(mat_material)
me_cube.use_remesh_preserve_volume = False
me_cube.use_remesh_preserve_attributes = False
me_cube.use_mirror_vertex_groups = False
me_cube.update()
arm_armature = bpy.data.armatures.new('Armature')  # bones are not reproduced

# ---- objects
ob_cube = bpy.data.objects.new('Cube', me_cube)
ob_light = bpy.data.objects.new('Light', light_light)
ob_camera = bpy.data.objects.new('Camera', cam_camera)
ob_empty = bpy.data.objects.new('Empty', None)
ob_armature = bpy.data.objects.new('Armature', arm_armature)

# ---- transforms, parenting, visibility, modifiers, constraints
ob_cube.parent = ob_armature
ob_cube.matrix_parent_inverse = Matrix(((1.0, -0.0, 0.0, -0.0), (-0.0, 1.0, -0.0, 0.0), (0.0, -0.0, 1.0, -4.021), (-0.0, 0.0, -0.0, 1.0)))
ob_cube.location = (0.0, 0.0, 8.9)
ob_cube.lock_rotations_4d = False
ob_cube.empty_display_type = 'ARROWS'
ob_cube.lineart.crease_threshold = 0.0
_vg = ob_cube.vertex_groups.new(name='Bone.010')
for _i, _w in zip([53, 56, 58, 60, 61, 62, 63, 65, 66, 67, 68, 70, 71, 72, 73, 74, 75, 76, 125, 126, 127, 128, 129, 133, 134, 135, 136, 139, 140, 141, 142], [0.04803, 0.005608, 0.07824, 0.1186, 0.1303, 0.2933, 0.002608, 0.2965, 0.3136, 0.6093, 0.2873, 0.001143, 0.1371, 0.5477, 0.7573, 0.6381, 0.06672, 0.09164, 0.02231, 0.1125, 0.3815, 0.6235, 0.4793, 0.01112, 0.162, 0.1846, 0.01229, 0.04424, 0.06168, 0.05767, 0.04365]): _vg.add([_i], _w, 'REPLACE')
_vg = ob_cube.vertex_groups.new(name='Bone.011')
for _i, _w in zip([44, 53, 54, 56, 57, 58, 59, 60, 61, 62, 63, 64, 65, 66, 67, 69, 70, 71, 74, 76, 127, 128, 133, 134, 135, 136, 137, 138, 139, 140, 141, 142, 245, 246], [0.00238, 0.5695, 0.01294, 0.08759, 0.05543, 0.5875, 0.1206, 0.5272, 0.4131, 0.5093, 0.05963, 0.5365, 0.4254, 0.1584, 0.248, 0.8209, 0.009798, 0.05068, 0.004785, 0.008892, 0.2474, 0.1505, 0.09381, 0.4434, 0.4561, 0.1497, 0.4251, 0.1872, 0.1562, 0.1933, 0.1838, 0.1274, 0.4808, 0.7099]): _vg.add([_i], _w, 'REPLACE')
_vg = ob_cube.vertex_groups.new(name='Bone.012')
for _i, _w in zip([27, 40, 44, 45, 51, 53, 54, 56, 57, 58, 59, 60, 61, 62, 64, 67, 69, 132, 133, 134, 135, 137, 138, 139, 140, 141, 142, 245, 246], [0.04029, 0.02774, 0.002085, 0.1081, 0.001941, 0.05479, 0.1506, 0.08431, 0.1286, 0.01012, 0.5777, 0.0009309, 0.06043, 0.05834, 0.3591, 0.004684, 0.07888, 0.03704, 0.1491, 0.02394, 0.125, 0.4574, 0.05839, 0.03589, 0.319, 0.1031, 0.377, 0.4082, 0.1941]): _vg.add([_i], _w, 'REPLACE')
_vg = ob_cube.vertex_groups.new(name='Bone.013')
for _i, _w in zip([1, 3, 4, 6, 16, 23, 24, 25, 26, 27, 40, 41, 42, 43, 45, 46, 47, 48, 49, 51, 52, 54, 56, 57, 59, 132, 133, 135, 140, 141, 142, 247, 248], [0.04526, 0.05131, 0.08477, 0.05961, 0.03761, 0.101, 0.08394, 0.08193, 0.2015, 0.1592, 0.3064, 0.3316, 0.1767, 0.5469, 0.3593, 0.02478, 0.02091, 0.02473, 0.02742, 0.124, 0.5753, 0.4902, 0.06571, 0.4461, 0.1326, 0.4935, 0.1291, 0.01181, 0.07417, 0.03195, 0.1393, 0.09158, 0.03806]): _vg.add([_i], _w, 'REPLACE')
_vg = ob_cube.vertex_groups.new(name='Shoulder.R')
for _i, _w in zip([1, 3, 4, 23, 24, 25, 26, 27, 40, 41, 42, 43, 44, 45, 46, 47, 48, 49, 50, 51, 52, 53, 54, 55, 56, 57, 58, 59, 60, 61, 62, 64, 65, 66, 67, 127, 128, 130, 131, 132, 133, 134, 135, 136, 137, 138, 139, 140, 141, 142, 245, 246, 247], [0.04331, 0.01678, 0.02028, 0.08595, 0.07344, 0.1109, 0.06039, 0.01045, 0.3541, 0.231, 0.4935, 0.1307, 0.9, 0.0192, 0.03788, 0.01644, 0.01283, 0.7986, 0.1372, 0.7055, 0.1483, 0.2267, 0.007546, 0.9594, 0.7071, 0.2944, 0.07956, 0.0811, 0.229, 0.3004, 0.08382, 0.05236, 0.06906, 0.04872, 0.03873, 0.08333, 0.0103, 0.7538, 0.884, 0.2918, 0.5636, 0.2329, 0.1666, 0.7524, 0.06136, 0.6925, 0.6911, 0.3228, 0.5761, 0.2794, 0.05686, 0.01435, 0.01709]): _vg.add([_i], _w, 'REPLACE')
_vg = ob_cube.vertex_groups.new(name='Upper Arm.R')
for _i, _w in zip([24, 25, 40, 41, 42, 44, 49, 50, 51, 83, 84, 85, 86, 87, 88, 89, 90, 91, 92, 93, 94, 99, 100, 130, 131, 132], [0.03089, 0.005178, 0.07549, 0.2156, 0.1176, 0.003252, 0.1248, 0.8287, 0.074, 0.9161, 0.9001, 0.93, 0.9349, 0.8865, 0.8718, 0.2232, 0.2331, 0.222, 0.2041, 0.283, 0.3025, 0.0154, 0.02869, 0.1841, 0.04754, 0.0013]): _vg.add([_i], _w, 'REPLACE')
_vg = ob_cube.vertex_groups.new(name='Lower Arm.R')
for _i, _w in zip([83, 84, 85, 86, 87, 88, 89, 90, 91, 92, 93, 94, 95, 96, 97, 98, 99, 100, 101, 102, 103, 104, 105, 106, 143, 144, 145, 146, 147, 148, 150, 153, 154, 163], [0.0686, 0.08569, 0.06104, 0.06223, 0.09579, 0.1042, 0.7731, 0.7626, 0.7757, 0.7943, 0.7114, 0.6894, 0.9828, 0.9776, 0.9823, 0.9856, 0.9655, 0.9583, 0.9577, 0.9503, 0.9632, 0.9553, 0.9387, 0.9343, 0.1399, 0.1552, 0.1288, 0.1429, 0.2619, 0.2748, 0.001521, 0.07682, 0.09073, 0.003447]): _vg.add([_i], _w, 'REPLACE')
_vg = ob_cube.vertex_groups.new(name='Hand.R')
for _i, _w in zip([101, 102, 103, 104, 105, 106, 143, 144, 145, 146, 147, 148, 149, 150, 151, 152, 153, 154, 155, 156, 157, 158, 159, 160, 161, 162, 163, 164, 165, 166, 167, 168, 169, 170, 171, 172, 173, 174, 175, 176, 177, 178, 179, 180, 181, 182, 183, 184, 185, 186, 187, 188, 189, 190, 191, 192, 193, 194, 195, 196, 197, 198, 199, 200, 201, 202, 203, 204, 205, 206, 207, 208, 209, 210, 211, 212, 213, 214, 215, 216, 217, 218, 219, 220, 221, 222], [0.03424, 0.04892, 0.02339, 0.03923, 0.06083, 0.06519, 0.8601, 0.8448, 0.8712, 0.8571, 0.738, 0.725, 0.9811, 0.9742, 0.9876, 0.9775, 0.9231, 0.9092, 0.9987, 0.9947, 0.9995, 0.982, 0.9786, 0.9944, 0.9923, 0.976, 0.9733, 0.9837, 0.9901, 0.9992, 0.9992, 0.9868, 1.001, 0.9807, 0.9891, 0.9907, 0.9896, 0.9879, 0.9939, 0.9894, 0.9887, 0.989, 0.9895, 0.99, 0.9995, 0.9997, 0.9998, 1.0, 1.0, 0.9998, 0.9838, 0.9838, 0.9852, 0.9863, 0.999, 0.9973, 0.9999, 0.9998, 0.9999, 0.9999, 0.9999, 1.0, 0.9977, 0.9976, 0.9974, 0.9976, 0.9894, 0.9894, 0.9893, 0.9894, 0.9895, 0.9999, 0.9999, 1.0, 0.9999, 1.0, 0.9999, 0.9999, 0.9999, 0.9999, 1.0, 1.0, 0.9976, 0.9976, 0.9976, 0.9976]): _vg.add([_i], _w, 'REPLACE')
_vg = ob_cube.vertex_groups.new(name='Bone.014')
for _i, _w in zip([6, 23, 27, 40, 45, 54, 59, 247], [0.008794, 0.0006639, 0.0949, 0.02934, 0.2317, 0.1344, 0.02251, 0.04216]): _vg.add([_i], _w, 'REPLACE')
_vg = ob_cube.vertex_groups.new(name='Bone.015')
for _i, _w in zip([0, 1, 2, 3, 4, 5, 6, 7, 8, 9, 10, 11, 12, 13, 14, 15, 16, 17, 18, 19, 20, 21, 22, 23, 24, 25, 26, 27, 28, 29, 30, 31, 32, 33, 34, 35, 36, 37, 38, 39, 40, 41, 42, 43, 45, 46, 47, 48, 49, 51, 52, 54, 57, 59, 130, 132, 247, 248], [0.9915, 0.8908, 0.9919, 0.8758, 0.8689, 0.9906, 0.864, 0.9906, 0.9843, 0.9742, 0.9559, 0.9865, 0.9762, 0.9509, 0.9772, 0.9598, 0.9304, 0.9818, 0.968, 0.9483, 0.9942, 0.9952, 0.9947, 0.7449, 0.7889, 0.7733, 0.7189, 0.6526, 0.9975, 0.9997, 0.9976, 0.953, 0.9563, 0.9558, 0.9759, 0.9772, 0.9772, 0.9872, 0.988, 0.9879, 0.1752, 0.2008, 0.2003, 0.2821, 0.2335, 0.9022, 0.9103, 0.9063, 0.005967, 0.02399, 0.2295, 0.1549, 0.02581, 0.03412, 0.01233, 0.1135, 0.7918, 0.8991]): _vg.add([_i], _w, 'REPLACE')
_vg = ob_cube.vertex_groups.new(name='Shoulder.L')
_vg = ob_cube.vertex_groups.new(name='Upper Arm.L')
_vg = ob_cube.vertex_groups.new(name='Lower Arm.L')
_vg = ob_cube.vertex_groups.new(name='Hand.L')
_vg = ob_cube.vertex_groups.new(name='Upper Leg.R')
for _i, _w in zip([53, 58, 60, 61, 62, 63, 65, 66, 67, 68, 69, 70, 71, 72, 73, 74, 75, 76, 77, 78, 79, 80, 81, 82, 107, 108, 109, 110, 111, 112, 113, 114, 115, 116, 117, 118, 125, 126, 127, 128, 129, 134, 135, 139, 141, 246], [0.08931, 0.2181, 0.09017, 0.06905, 0.02269, 0.8933, 0.1916, 0.46, 0.06214, 0.6743, 0.05586, 0.9323, 0.7833, 0.4697, 0.2394, 0.3267, 0.9224, 0.8637, 0.5207, 0.8189, 0.7695, 0.7524, 0.2746, 0.7849, 0.2419, 0.3166, 0.3082, 0.3485, 0.1504, 0.3484, 0.08004, 0.0734, 0.07384, 0.1089, 0.06851, 0.104, 0.9367, 0.8478, 0.2645, 0.1724, 0.4972, 0.1073, 0.01162, 0.004674, 0.004452, 0.01868]): _vg.add([_i], _w, 'REPLACE')
_vg = ob_cube.vertex_groups.new(name='Lower Leg.R')
for _i, _w in zip([77, 78, 79, 80, 81, 82, 107, 108, 109, 110, 111, 112, 113, 114, 115, 116, 117, 118, 119, 120, 121, 122, 123, 124, 126, 223, 224, 225, 226, 227, 228, 237, 238, 239, 240], [0.4766, 0.1792, 0.2272, 0.2441, 0.7194, 0.2082, 0.7474, 0.6782, 0.6876, 0.6477, 0.8445, 0.6399, 0.8991, 0.9162, 0.9201, 0.8862, 0.9262, 0.876, 0.1248, 0.8073, 0.8646, 0.8968, 0.894, 0.1259, 0.02029, 0.06461, 0.2267, 0.4577, 0.4812, 0.5459, 0.115, 0.6731, 0.5341, 0.6862, 0.578]): _vg.add([_i], _w, 'REPLACE')
_vg = ob_cube.vertex_groups.new(name='Foot.R')
for _i, _w in zip([119, 120, 121, 122, 123, 124, 223, 224, 225, 226, 227, 228, 229, 230, 231, 232, 233, 234, 235, 236, 237, 238, 239, 240, 241, 242, 243, 244], [0.8738, 0.1919, 0.1344, 0.1002, 0.1039, 0.8728, 0.9352, 0.7732, 0.5422, 0.5183, 0.4537, 0.8848, 0.9873, 0.9895, 0.9924, 0.99, 0.9986, 0.9992, 0.9987, 0.9993, 0.3255, 0.4653, 0.3127, 0.4215, 0.9983, 0.9982, 0.9974, 0.9964]): _vg.add([_i], _w, 'REPLACE')
_vg = ob_cube.vertex_groups.new(name='Upper Leg.L')
_vg = ob_cube.vertex_groups.new(name='Lower Leg.L')
_vg = ob_cube.vertex_groups.new(name='Foot.L')
_m = ob_cube.modifiers.new('Mirror', 'MIRROR')
_m.use_clip = True
_m = ob_cube.modifiers.new('Armature', 'ARMATURE')
_m.object = ob_armature
ob_light.location = (4.076, 1.005, 5.904)
ob_light.lock_rotations_4d = False
ob_light.empty_display_type = 'ARROWS'
ob_light.color = (0.0, 0.0, 0.0, 0.0)
ob_light.lineart.crease_threshold = 0.0
ob_camera.location = (36.72, -29.51, 24.92)
ob_camera.rotation_euler = (1.172, -1.178e-07, 0.8987)
ob_camera.scale = (1.0, 1.0, 1.0)
ob_camera.lock_rotations_4d = False
ob_camera.empty_display_type = 'ARROWS'
ob_camera.color = (0.0, 0.0, 0.0, 0.0)
ob_camera.display_type = 'WIRE'
ob_camera.lineart.crease_threshold = 0.0
ob_empty.location = (-0.02, 0.0, -2.992)
ob_empty.rotation_euler = (1.571, -0.0, -0.0)
ob_empty.scale = (1.952, 1.94, 1.0)
ob_empty.empty_display_type = 'IMAGE'
ob_empty.empty_display_size = 5.0
ob_empty.lineart.crease_threshold = 0.0
ob_armature.location = (0.0, 0.0, 4.021)
ob_armature.show_in_front = True
ob_armature.lineart.crease_threshold = 0.0

# ---- collection membership
col_collection.objects.link(ob_cube)
col_collection.objects.link(ob_light)
col_collection.objects.link(ob_camera)
col_collection.objects.link(ob_empty)
col_collection.objects.link(ob_armature)

# ---- scene / render settings (as saved in the file)
scene.camera = ob_camera
scene.frame_start = 0; scene.frame_end = 12; scene.frame_set(3)
scene.render.engine = 'BLENDER_EEVEE_NEXT'
scene.cycles.use_denoising = False
scene.cycles.samples = 128
scene.cycles.sampling_pattern = 'TABULATED_SOBOL'
scene.cycles.use_adaptive_sampling = False
scene.cycles.use_light_tree = False
scene.view_settings.view_transform = 'Filmic'
bpy.context.view_layer.update()
